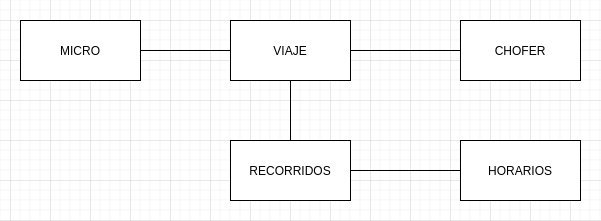

The diagram above was exported from draw.io. Its source (the exported page's mxGraphModel, read from the mxfile embedded in the PNG):
<mxGraphModel dx="1102" dy="544" grid="1" gridSize="10" guides="1" tooltips="1" connect="1" arrows="1" fold="1" page="1" pageScale="1" pageWidth="827" pageHeight="1169" math="0" shadow="0">
  <root>
    <mxCell id="0" />
    <mxCell id="1" parent="0" />
    <mxCell id="ekpWf-Sdff3ibWRytRqZ-1" value="MICRO" style="rounded=0;whiteSpace=wrap;html=1;" vertex="1" parent="1">
      <mxGeometry x="110" y="100" width="120" height="60" as="geometry" />
    </mxCell>
    <mxCell id="ekpWf-Sdff3ibWRytRqZ-2" value="VIAJE" style="rounded=0;whiteSpace=wrap;html=1;" vertex="1" parent="1">
      <mxGeometry x="320" y="100" width="120" height="60" as="geometry" />
    </mxCell>
    <mxCell id="ekpWf-Sdff3ibWRytRqZ-3" value="CHOFER" style="rounded=0;whiteSpace=wrap;html=1;" vertex="1" parent="1">
      <mxGeometry x="550" y="100" width="120" height="60" as="geometry" />
    </mxCell>
    <mxCell id="ekpWf-Sdff3ibWRytRqZ-5" value="RECORRIDOS" style="rounded=0;whiteSpace=wrap;html=1;" vertex="1" parent="1">
      <mxGeometry x="320" y="220" width="120" height="60" as="geometry" />
    </mxCell>
    <mxCell id="ekpWf-Sdff3ibWRytRqZ-7" value="HORARIOS" style="rounded=0;whiteSpace=wrap;html=1;" vertex="1" parent="1">
      <mxGeometry x="550" y="220" width="120" height="60" as="geometry" />
    </mxCell>
    <mxCell id="ekpWf-Sdff3ibWRytRqZ-9" value="" style="endArrow=none;html=1;entryX=0;entryY=0.5;entryDx=0;entryDy=0;" edge="1" parent="1" source="ekpWf-Sdff3ibWRytRqZ-1" target="ekpWf-Sdff3ibWRytRqZ-2">
      <mxGeometry width="50" height="50" relative="1" as="geometry">
        <mxPoint x="270" y="330" as="sourcePoint" />
        <mxPoint x="320" y="280" as="targetPoint" />
      </mxGeometry>
    </mxCell>
    <mxCell id="ekpWf-Sdff3ibWRytRqZ-11" value="" style="endArrow=none;html=1;entryX=0.5;entryY=0;entryDx=0;entryDy=0;exitX=0.5;exitY=1;exitDx=0;exitDy=0;" edge="1" parent="1" source="ekpWf-Sdff3ibWRytRqZ-2" target="ekpWf-Sdff3ibWRytRqZ-5">
      <mxGeometry width="50" height="50" relative="1" as="geometry">
        <mxPoint x="270" y="330" as="sourcePoint" />
        <mxPoint x="320" y="280" as="targetPoint" />
      </mxGeometry>
    </mxCell>
    <mxCell id="ekpWf-Sdff3ibWRytRqZ-13" value="" style="endArrow=none;html=1;entryX=0;entryY=0.5;entryDx=0;entryDy=0;exitX=1;exitY=0.5;exitDx=0;exitDy=0;" edge="1" parent="1" source="ekpWf-Sdff3ibWRytRqZ-2" target="ekpWf-Sdff3ibWRytRqZ-3">
      <mxGeometry width="50" height="50" relative="1" as="geometry">
        <mxPoint x="490" y="260" as="sourcePoint" />
        <mxPoint x="540" y="210" as="targetPoint" />
      </mxGeometry>
    </mxCell>
    <mxCell id="ekpWf-Sdff3ibWRytRqZ-14" value="" style="endArrow=none;html=1;entryX=1;entryY=0.5;entryDx=0;entryDy=0;exitX=0;exitY=0.5;exitDx=0;exitDy=0;" edge="1" parent="1" source="ekpWf-Sdff3ibWRytRqZ-7" target="ekpWf-Sdff3ibWRytRqZ-5">
      <mxGeometry width="50" height="50" relative="1" as="geometry">
        <mxPoint x="340" y="350" as="sourcePoint" />
        <mxPoint x="390" y="300" as="targetPoint" />
      </mxGeometry>
    </mxCell>
  </root>
</mxGraphModel>